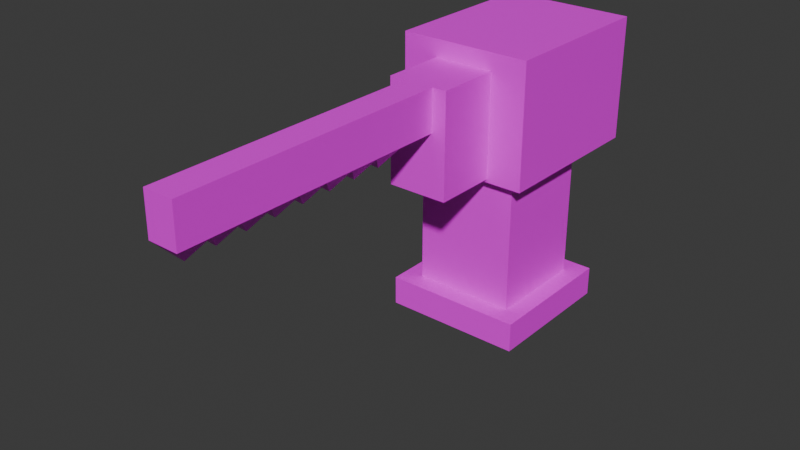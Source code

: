 # Source: base.blend  (saved by Blender 4.0.36; exported with 4.5.12 LTS)
import bpy
from mathutils import Matrix  # noqa: F401  (used for matrix-valued properties, if any)

bpy.ops.wm.read_factory_settings(use_empty=True)
scene = bpy.context.scene
scene.name = 'Scene'

# ---- collections
col_collection = bpy.data.collections.new('Collection'); scene.collection.children.link(col_collection)

# ---- images (referenced by path relative to the original .blend; pixels are not part of the script)
import os
ASSET_DIR = os.environ.get("B2B_ASSET_DIR", "")  # directory of the original .blend (textures are referenced by path, not embedded)
HERE = os.path.dirname(os.path.abspath(__file__))  # packed textures are extracted next to this script under _unpacked/

def load_image(name, relpath, width, height, colorspace="sRGB"):
    """Load a texture the original file referenced (path relative to the .blend, or extracted next to this script)."""
    p = next((c for c in (os.path.join(HERE, relpath), os.path.join(ASSET_DIR, relpath)) if relpath and os.path.exists(c)), "")
    if p:
        img = bpy.data.images.load(p, check_existing=True)
        img.name = name
    else:  # same state as the original file: an image datablock whose file is absent (Cycles renders it pink)
        img = bpy.data.images.new(name, width, height)
        img.source = "FILE"
        img.filepath = "//" + (relpath or name)
    img.colorspace_settings.name = colorspace
    return img
img_1655856406_36_celes_club_p_rzhavoe_zhelezo_tekstura_krasivo_51 = load_image('1655856406_36-celes-club-p-rzhavoe-zhelezo-tekstura-krasivo-51.', '1655856406_36-celes-club-p-rzhavoe-zhelezo-tekstura-krasivo-51.jpg', 1024, 1024, 'sRGB')
img_1671679736_kalix_club_p_rzhavii_metall_tekstura_vkontakte_51_jp = load_image('1671679736_kalix-club-p-rzhavii-metall-tekstura-vkontakte-51.jp', '1671679736_kalix-club-p-rzhavii-metall-tekstura-vkontakte-51.jpg', 1024, 1024, 'sRGB')
img_87226bc8de7211b9b58652a21d0a74bf_jpg = load_image('87226bc8de7211b9b58652a21d0a74bf.jpg', '87226bc8de7211b9b58652a21d0a74bf.jpg', 1024, 1024, 'sRGB')

# ---- materials (node trees are filled in below, after node groups)
mat_base = bpy.data.materials.new('BASE')
mat_base.alpha_threshold = 0.0
mat_base.use_transparent_shadow = False
mat_base.roughness = 0.5
mat_base.line_color = (0.0, 0.0, 0.0, 1.0)
mat_stoyka = bpy.data.materials.new('stoyka')
mat_stoyka.use_transparent_shadow = False
mat_mehan = bpy.data.materials.new('mehan')
mat_mehan.use_transparent_shadow = False
mat_steel = bpy.data.materials.new('STEEL')
mat_steel.use_transparent_shadow = False

# ---- material node trees
mat_base.use_nodes = True; mat_base.node_tree.nodes.clear()
_N = mat_base.node_tree.nodes; _L = mat_base.node_tree.links
n0 = _N.new('ShaderNodeOutputMaterial'); n0.name = 'Material Output'; n0.location = (300, 300)
n1 = _N.new('ShaderNodeBsdfPrincipled'); n1.name = 'Principled BSDF'; n1.location = (10, 300)
n1.inputs[3].default_value = 1.45
n2 = _N.new('ShaderNodeTexImage'); n2.name = 'Изображение-текстура'; n2.location = (-296, 336)
n2.image = img_1655856406_36_celes_club_p_rzhavoe_zhelezo_tekstura_krasivo_51
_L.new(n1.outputs[0], n0.inputs[0])
_L.new(n2.outputs[0], n1.inputs[0])
n0.is_active_output = True
mat_stoyka.use_nodes = True; mat_stoyka.node_tree.nodes.clear()
_N = mat_stoyka.node_tree.nodes; _L = mat_stoyka.node_tree.links
n0 = _N.new('ShaderNodeBsdfPrincipled'); n0.name = 'Принципиальный BSDF'; n0.location = (10, 300)
n0.inputs[3].default_value = 1.45
n1 = _N.new('ShaderNodeOutputMaterial'); n1.name = 'Вывод материала'; n1.location = (300, 300)
n2 = _N.new('ShaderNodeTexImage'); n2.name = 'Изображение-текстура'; n2.location = (-270, 290)
n2.image = img_1671679736_kalix_club_p_rzhavii_metall_tekstura_vkontakte_51_jp
_L.new(n0.outputs[0], n1.inputs[0])
_L.new(n2.outputs[0], n0.inputs[0])
n1.is_active_output = True
mat_mehan.use_nodes = True; mat_mehan.node_tree.nodes.clear()
_N = mat_mehan.node_tree.nodes; _L = mat_mehan.node_tree.links
n0 = _N.new('ShaderNodeBsdfPrincipled'); n0.name = 'Принципиальный BSDF'; n0.location = (10, 300)
n0.inputs[3].default_value = 1.45
n1 = _N.new('ShaderNodeOutputMaterial'); n1.name = 'Вывод материала'; n1.location = (300, 300)
n2 = _N.new('ShaderNodeTexImage'); n2.name = 'Изображение-текстура'; n2.location = (-267, 272)
n2.image = img_1655856406_36_celes_club_p_rzhavoe_zhelezo_tekstura_krasivo_51
_L.new(n0.outputs[0], n1.inputs[0])
_L.new(n2.outputs[0], n0.inputs[0])
n1.is_active_output = True
mat_steel.use_nodes = True; mat_steel.node_tree.nodes.clear()
_N = mat_steel.node_tree.nodes; _L = mat_steel.node_tree.links
n0 = _N.new('ShaderNodeBsdfPrincipled'); n0.name = 'Принципиальный BSDF'; n0.location = (10, 300)
n0.inputs[3].default_value = 1.45
n1 = _N.new('ShaderNodeOutputMaterial'); n1.name = 'Вывод материала'; n1.location = (300, 300)
n2 = _N.new('ShaderNodeTexImage'); n2.name = 'Изображение-текстура'; n2.location = (-270, 262)
n2.image = img_87226bc8de7211b9b58652a21d0a74bf_jpg
_L.new(n0.outputs[0], n1.inputs[0])
_L.new(n2.outputs[0], n0.inputs[0])
n1.is_active_output = True

# ---- world
world_world = bpy.data.worlds.new('World'); scene.world = world_world
world_world.use_nodes = True; world_world.node_tree.nodes.clear()
_N = world_world.node_tree.nodes; _L = world_world.node_tree.links
n0 = _N.new('ShaderNodeOutputWorld'); n0.name = 'World Output'; n0.location = (300, 300)
n1 = _N.new('ShaderNodeBackground'); n1.name = 'Background'; n1.location = (10, 300)
n1.inputs[0].default_value = (0.05088, 0.05088, 0.05088, 1.0)
_L.new(n1.outputs[0], n0.inputs[0])
n0.is_active_output = True
world_world.color = (0.05088, 0.05088, 0.05088)
world_world.use_sun_shadow = False
world_world.sun_shadow_jitter_overblur = 0.0

# ---- meshes
me_cube = bpy.data.meshes.new('Cube')
me_cube.from_pydata([(1.0, 1.0, 1.0), (1.0, 1.0, -1.0), (1.0, -1.0, 1.0), (1.0, -1.0, -1.0), (-1.0, 1.0, 1.0), (-1.0, 1.0, -1.0), (-1.0, -1.0, 1.0), (-1.0, -1.0, -1.0)], [], [(0, 4, 6, 2), (3, 2, 6, 7), (7, 6, 4, 5), (5, 1, 3, 7), (1, 0, 2, 3), (5, 4, 0, 1)])
_uv = me_cube.uv_layers.new(name='UVMap')
_uv.uv.foreach_set('vector', [0.625, 0.5, 0.875, 0.5, 0.875, 0.75, 0.625, 0.75, 0.375, 0.75, 0.625, 0.75, 0.625, 1.0, 0.375, 1.0, 0.375, 0.0, 0.625, 0.0, 0.625, 0.25, 0.375, 0.25, 0.125, 0.5, 0.375, 0.5, 0.375, 0.75, 0.125, 0.75, 0.375, 0.5, 0.625, 0.5, 0.625, 0.75, 0.375, 0.75, 0.375, 0.25, 0.625, 0.25, 0.625, 0.5, 0.375, 0.5])
me_cube.materials.append(mat_base)
me_cube.use_mirror_vertex_groups = False
me_cube.update()
me_x = bpy.data.meshes.new('Куб')
me_x.from_pydata([(-1.0, -1.0, -1.0), (-1.0, -1.0, 1.0), (-1.0, 1.0, -1.0), (-1.0, 1.0, 1.0), (1.0, -1.0, -1.0), (1.0, -1.0, 1.0), (1.0, 1.0, -1.0), (1.0, 1.0, 1.0)], [], [(0, 1, 3, 2), (2, 3, 7, 6), (6, 7, 5, 4), (4, 5, 1, 0), (2, 6, 4, 0), (7, 3, 1, 5)])
_uv = me_x.uv_layers.new(name='UVКарта')
_uv.uv.foreach_set('vector', [0.375, 0.0, 0.625, 0.0, 0.625, 0.25, 0.375, 0.25, 0.375, 0.25, 0.625, 0.25, 0.625, 0.5, 0.375, 0.5, 0.375, 0.5, 0.625, 0.5, 0.625, 0.75, 0.375, 0.75, 0.375, 0.75, 0.625, 0.75, 0.625, 1.0, 0.375, 1.0, 0.125, 0.5, 0.375, 0.5, 0.375, 0.75, 0.125, 0.75, 0.625, 0.5, 0.875, 0.5, 0.875, 0.75, 0.625, 0.75])
me_x.materials.append(mat_stoyka)
me_x.update()
me_001 = bpy.data.meshes.new('Куб.001')
me_001.from_pydata([(-1.0, -1.0, -1.0), (-1.0, -1.0, 1.0), (-1.0, 1.0, -1.0), (-1.0, 1.0, 1.0), (1.0, -1.0, -1.0), (1.0, -1.0, 1.0), (1.0, 1.0, -1.0), (1.0, 1.0, 1.0)], [], [(0, 1, 3, 2), (2, 3, 7, 6), (6, 7, 5, 4), (4, 5, 1, 0), (2, 6, 4, 0), (7, 3, 1, 5)])
_uv = me_001.uv_layers.new(name='UVКарта')
_uv.uv.foreach_set('vector', [0.375, 0.0, 0.625, 0.0, 0.625, 0.25, 0.375, 0.25, 0.375, 0.25, 0.625, 0.25, 0.625, 0.5, 0.375, 0.5, 0.375, 0.5, 0.625, 0.5, 0.625, 0.75, 0.375, 0.75, 0.375, 0.75, 0.625, 0.75, 0.625, 1.0, 0.375, 1.0, 0.125, 0.5, 0.375, 0.5, 0.375, 0.75, 0.125, 0.75, 0.625, 0.5, 0.875, 0.5, 0.875, 0.75, 0.625, 0.75])
me_001.materials.append(mat_mehan)
me_001.update()
me_002 = bpy.data.meshes.new('Куб.002')
me_002.from_pydata([(-1.0, -1.0, -1.0), (-1.0, -1.0, 1.0), (-1.0, 1.0, -1.0), (-1.0, 1.0, 1.0), (1.0, -1.0, -1.0), (1.0, -1.0, 1.0), (1.0, 1.0, -1.0), (1.0, 1.0, 1.0), (-1.0, -1.0, 0.2005), (1.0, -1.0, 0.1859), (0.5358, -1.0, 1.0), (0.5157, -1.0, 0.1894), (-0.459, -1.0, 1.0), (-0.4792, -1.0, 0.1967), (-0.4792, -6.425, 0.1967), (0.5157, -6.425, 0.1894), (0.5358, -6.425, 1.0), (-0.459, -6.425, 1.0), (-0.4792, -1.805, 0.1967), (0.5157, -1.805, 0.1894), (-0.4792, -4.115, 0.1967), (0.5157, -4.115, 0.1894), (0.5157, -2.96, 0.1894), (-0.4792, -2.96, 0.1967), (-0.4792, -3.538, 0.1967), (0.5157, -3.538, 0.1894), (0.5157, -2.383, 0.1894), (-0.4792, -2.383, 0.1967), (-0.4792, -5.27, 0.1967), (0.5157, -5.27, 0.1894), (0.5157, -4.692, 0.1894), (-0.4792, -4.692, 0.1967), (-0.4792, -5.847, 0.1967), (0.5157, -5.847, 0.1894), (-0.08568, -4.981, -0.1163), (0.1221, -4.981, -0.1236), (0.1221, -5.559, -0.1236), (-0.08568, -5.559, -0.1163), (-0.08568, -6.136, -0.1163), (0.1221, -6.136, -0.1236), (0.1221, -4.404, -0.1236), (-0.08568, -4.404, -0.1163), (-0.08568, -3.826, -0.1163), (0.1221, -3.826, -0.1236), (0.1221, -3.238, -0.1236), (-0.08568, -3.238, -0.1163), (-0.08568, -2.671, -0.1163), (0.1221, -2.671, -0.1236), (0.1221, -2.094, -0.1236), (-0.08568, -2.094, -0.1163)], [], [(0, 8, 1, 3, 2), (2, 3, 7, 6), (6, 7, 5, 9, 4), (4, 9, 11, 13, 8, 0), (2, 6, 4, 0), (7, 3, 1, 12, 10, 5), (17, 14, 15, 16), (8, 13, 12, 1), (10, 11, 9, 5), (11, 10, 16, 15, 39, 33, 36, 29, 35, 30, 40, 21, 43, 25, 44, 22, 47, 26, 48, 19), (12, 13, 18, 49, 27, 46, 23, 45, 24, 42, 20, 41, 31, 34, 28, 37, 32, 38, 14, 17), (10, 12, 17, 16), (13, 11, 19, 18), (42, 43, 21, 20), (38, 39, 15, 14), (46, 47, 22, 23), (45, 44, 25, 24), (49, 48, 26, 27), (34, 35, 29, 28), (41, 40, 30, 31), (37, 36, 33, 32), (31, 30, 35, 34), (28, 29, 36, 37), (32, 33, 39, 38), (20, 21, 40, 41), (24, 25, 43, 42), (23, 22, 44, 45), (27, 26, 47, 46), (18, 19, 48, 49)])
_uv = me_002.uv_layers.new(name='UVКарта')
_uv.uv.foreach_set('vector', [0.375, 0.0, 0.5251, 0.0, 0.625, 0.0, 0.625, 0.25, 0.375, 0.25, 0.375, 0.25, 0.625, 0.25, 0.625, 0.5, 0.375, 0.5, 0.375, 0.5, 0.625, 0.5, 0.625, 0.75, 0.5232, 0.75, 0.375, 0.75, 0.375, 0.75, 0.5232, 0.75, 0.5237, 0.8105, 0.5246, 0.9349, 0.5251, 1.0, 0.375, 1.0, 0.125, 0.5, 0.375, 0.5, 0.375, 0.75, 0.125, 0.75, 0.625, 0.5, 0.875, 0.5, 0.875, 0.75, 0.8074, 0.75, 0.683, 0.75, 0.625, 0.75, 0.625, 0.9324, 0.5246, 0.9349, 0.5237, 0.8105, 0.625, 0.808, 0.5251, 1.0, 0.5246, 0.9349, 0.625, 0.9324, 0.625, 1.0, 0.625, 0.808, 0.5237, 0.8105, 0.5232, 0.75, 0.625, 0.75, 0.5237, 0.8105, 0.625, 0.808, 0.625, 0.808, 0.5237, 0.8105, 0.5237, 0.8105, 0.5237, 0.8105, 0.5237, 0.8105, 0.5237, 0.8105, 0.5237, 0.8105, 0.5237, 0.8105, 0.5237, 0.8105, 0.5237, 0.8105, 0.5237, 0.8105, 0.5237, 0.8105, 0.5237, 0.8105, 0.5237, 0.8105, 0.5237, 0.8105, 0.5237, 0.8105, 0.5237, 0.8105, 0.5237, 0.8105, 0.625, 0.9324, 0.5246, 0.9349, 0.5246, 0.9349, 0.5246, 0.9349, 0.5246, 0.9349, 0.5246, 0.9349, 0.5246, 0.9349, 0.5246, 0.9349, 0.5246, 0.9349, 0.5246, 0.9349, 0.5246, 0.9349, 0.5246, 0.9349, 0.5246, 0.9349, 0.5246, 0.9349, 0.5246, 0.9349, 0.5246, 0.9349, 0.5246, 0.9349, 0.5246, 0.9349, 0.5246, 0.9349, 0.625, 0.9324, 0.683, 0.75, 0.8074, 0.75, 0.8074, 0.75, 0.683, 0.75, 0.5246, 0.9349, 0.5237, 0.8105, 0.5237, 0.8105, 0.5246, 0.9349, 0.5246, 0.9349, 0.5237, 0.8105, 0.5237, 0.8105, 0.5246, 0.9349, 0.5246, 0.9349, 0.5237, 0.8105, 0.5237, 0.8105, 0.5246, 0.9349, 0.5246, 0.9349, 0.5237, 0.8105, 0.5237, 0.8105, 0.5246, 0.9349, 0.5246, 0.9349, 0.5237, 0.8105, 0.5237, 0.8105, 0.5246, 0.9349, 0.5246, 0.9349, 0.5237, 0.8105, 0.5237, 0.8105, 0.5246, 0.9349, 0.5246, 0.9349, 0.5237, 0.8105, 0.5237, 0.8105, 0.5246, 0.9349, 0.5246, 0.9349, 0.5237, 0.8105, 0.5237, 0.8105, 0.5246, 0.9349, 0.5246, 0.9349, 0.5237, 0.8105, 0.5237, 0.8105, 0.5246, 0.9349, 0.5246, 0.9349, 0.5237, 0.8105, 0.5237, 0.8105, 0.5246, 0.9349, 0.5246, 0.9349, 0.5237, 0.8105, 0.5237, 0.8105, 0.5246, 0.9349, 0.5246, 0.9349, 0.5237, 0.8105, 0.5237, 0.8105, 0.5246, 0.9349, 0.5246, 0.9349, 0.5237, 0.8105, 0.5237, 0.8105, 0.5246, 0.9349, 0.5246, 0.9349, 0.5237, 0.8105, 0.5237, 0.8105, 0.5246, 0.9349, 0.5246, 0.9349, 0.5237, 0.8105, 0.5237, 0.8105, 0.5246, 0.9349, 0.5246, 0.9349, 0.5237, 0.8105, 0.5237, 0.8105, 0.5246, 0.9349, 0.5246, 0.9349, 0.5237, 0.8105, 0.5237, 0.8105, 0.5246, 0.9349])
me_002.materials.append(mat_steel)
me_002.update()

# ---- objects
ob_cube = bpy.data.objects.new('Cube', me_cube)
ob_x = bpy.data.objects.new('Куб', me_x)
ob_001 = bpy.data.objects.new('Куб.001', me_001)
ob_002 = bpy.data.objects.new('Куб.002', me_002)

# ---- transforms, parenting, visibility, modifiers, constraints
ob_cube.location = (0.0, 0.0, 0.0)
ob_cube.scale = (1.366, 1.373, 0.2881)
ob_cube.lock_rotations_4d = False
ob_cube.empty_display_type = 'ARROWS'
ob_cube.lineart.crease_threshold = 0.0
ob_x.location = (0.0, 0.0, 1.688)
ob_x.scale = (1.0, 1.0, 1.627)
ob_001.location = (0.0, 0.4478, 4.052)
ob_001.scale = (1.286, 1.641, 1.2)
ob_002.location = (0.0, -1.43, 3.915)
ob_002.scale = (0.5861, 1.0, 1.0)

# ---- collection membership
col_collection.objects.link(ob_cube)
col_collection.objects.link(ob_x)
col_collection.objects.link(ob_001)
col_collection.objects.link(ob_002)

# ---- scene / render settings (as saved in the file)
scene.frame_start = 1; scene.frame_end = 250; scene.frame_set(1)
scene.render.engine = 'BLENDER_EEVEE_NEXT'
scene.cycles.sampling_pattern = 'TABULATED_SOBOL'
bpy.context.view_layer.update()

# ---- added for rendering (the .blend has no active camera and no usable light): camera, sun
cam_auto = bpy.data.cameras.new('AutoCamera')
cam_auto.lens = 50.0
cam_auto.sensor_width = 36.0
cam_auto.clip_end = 1000.0
ob_auto_camera = bpy.data.objects.new('AutoCamera', cam_auto)
scene.collection.objects.link(ob_auto_camera)
ob_auto_camera.location = (10.8303, -15.8797, 11.1459)
ob_auto_camera.rotation_euler = (1.09748, -7.21219e-08, 0.694738)
scene.camera = ob_auto_camera
light_auto_sun = bpy.data.lights.new('AutoSun', 'SUN')
light_auto_sun.energy = 3.0
light_auto_sun.angle = 0.0523599
ob_auto_sun = bpy.data.objects.new('AutoSun', light_auto_sun)
scene.collection.objects.link(ob_auto_sun)
ob_auto_sun.rotation_euler = (0.872665, 0.174533, 0.523599)
bpy.context.view_layer.update()
